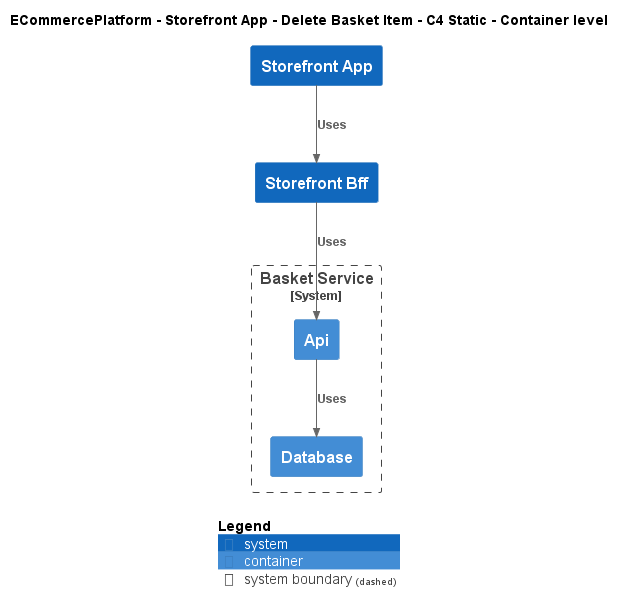

The diagram above was rendered by PlantUML. Its source (embedded in the PNG):
@startuml
!include ..\..\..\..\..\.c4s\C4_Container.puml

AddElementTag("c4interflow:lifecycle:new", $bgColor=green, $fontColor=#ffffff, $borderColor=green, $shadowing="False")
AddElementTag("c4interflow:lifecycle:changed", $bgColor=orange, $fontColor=#ffffff, $borderColor=orange, $shadowing="False")
AddElementTag("c4interflow:lifecycle:removed", $bgColor=red, $fontColor=#ffffff, $borderColor=red, $shadowing="False")

AddRelTag("c4interflow:lifecycle:new", $textColor=green, $lineColor=green)
AddRelTag("c4interflow:lifecycle:changed", $textColor=orange, $lineColor=orange)
AddRelTag("c4interflow:lifecycle:removed", $textColor=red, $lineColor=red)

SHOW_PERSON_PORTRAIT()
LAYOUT_TOP_DOWN()

skinparam linetype polyline

title ECommercePlatform - Storefront App - Delete Basket Item - C4 Static - Container level

System(ECommercePlatform.SoftwareSystems.StorefrontApp, "Storefront App", "")
System(ECommercePlatform.SoftwareSystems.StorefrontBff, "Storefront Bff", "")

System_Boundary(ECommercePlatform.SoftwareSystems.BasketService, "Basket Service") {
    Container(ECommercePlatform.SoftwareSystems.BasketService.Containers.Api, "Api", "", "")
    Container(ECommercePlatform.SoftwareSystems.BasketService.Containers.Database, "Database", "", "")
}

Rel(ECommercePlatform.SoftwareSystems.StorefrontApp, ECommercePlatform.SoftwareSystems.StorefrontBff, "Uses")
Rel(ECommercePlatform.SoftwareSystems.StorefrontBff, ECommercePlatform.SoftwareSystems.BasketService.Containers.Api, "Uses")
Rel(ECommercePlatform.SoftwareSystems.BasketService.Containers.Api, ECommercePlatform.SoftwareSystems.BasketService.Containers.Database, "Uses")


SHOW_LEGEND()
@enduml